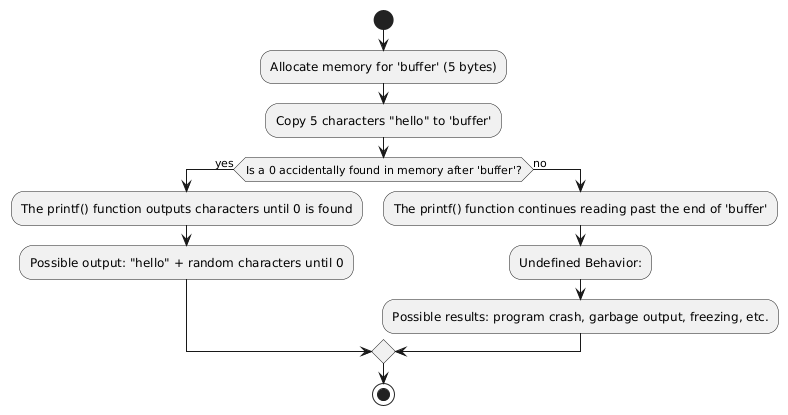

The diagram above was rendered by PlantUML. Its source (embedded in the PNG):
@startuml
start
:Allocate memory for 'buffer' (5 bytes);
:Copy 5 characters "hello" to 'buffer';
if (Is a 0 accidentally found in memory after 'buffer'?) then (yes)
  :The printf() function outputs characters until 0 is found;
  :Possible output: "hello" + random characters until 0;
else (no)
  :The printf() function continues reading past the end of 'buffer';
  :Undefined Behavior:;
  :Possible results: program crash, garbage output, freezing, etc.;
endif
stop
@enduml